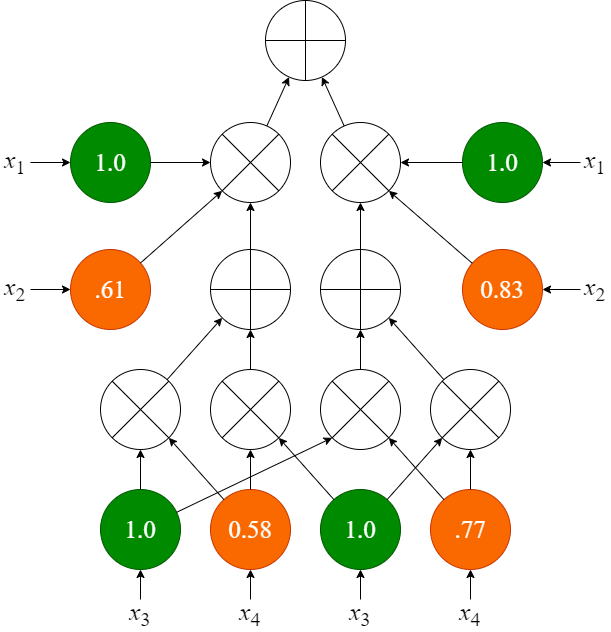

The diagram above was exported from draw.io. Its source (the exported page's mxGraphModel, read from the mxfile embedded in the PNG):
<mxGraphModel dx="186" dy="606" grid="1" gridSize="10" guides="1" tooltips="1" connect="1" arrows="1" fold="1" page="1" pageScale="1" pageWidth="850" pageHeight="1100" math="0" shadow="0">
  <root>
    <mxCell id="0" />
    <mxCell id="1" parent="0" />
    <mxCell id="gyXMwO3ofP4Fgjw1sUbA-225" value="" style="group;fontFamily=Times New Roman;fontSize=25;fillColor=default;" parent="1" vertex="1" connectable="0">
      <mxGeometry x="850" width="610" height="629" as="geometry" />
    </mxCell>
    <mxCell id="gyXMwO3ofP4Fgjw1sUbA-120" value="&lt;font style=&quot;&quot;&gt;&lt;i style=&quot;font-size: 25px;&quot;&gt;x&lt;/i&gt;&lt;sub style=&quot;&quot;&gt;&lt;font style=&quot;font-size: 20px;&quot;&gt;4&lt;/font&gt;&lt;/sub&gt;&lt;/font&gt;" style="text;html=1;strokeColor=none;fillColor=none;align=center;verticalAlign=middle;whiteSpace=wrap;rounded=0;fontFamily=Times New Roman;fontSize=25;" parent="gyXMwO3ofP4Fgjw1sUbA-225" vertex="1">
      <mxGeometry x="235" y="599" width="30" height="30" as="geometry" />
    </mxCell>
    <mxCell id="gyXMwO3ofP4Fgjw1sUbA-122" value="&lt;font style=&quot;&quot;&gt;&lt;span style=&quot;font-size: 25px; font-style: italic;&quot;&gt;x&lt;/span&gt;&lt;sub style=&quot;&quot;&gt;&lt;font style=&quot;font-size: 20px;&quot;&gt;3&lt;/font&gt;&lt;/sub&gt;&lt;/font&gt;" style="text;html=1;strokeColor=none;fillColor=none;align=center;verticalAlign=middle;whiteSpace=wrap;rounded=0;fontFamily=Times New Roman;fontSize=25;" parent="gyXMwO3ofP4Fgjw1sUbA-225" vertex="1">
      <mxGeometry x="125" y="599" width="30" height="30" as="geometry" />
    </mxCell>
    <mxCell id="gyXMwO3ofP4Fgjw1sUbA-123" value="" style="group;fontFamily=Times New Roman;fontSize=25;fontColor=#FFFFFF;" parent="gyXMwO3ofP4Fgjw1sUbA-225" vertex="1" connectable="0">
      <mxGeometry x="100" y="489" width="80" height="80" as="geometry" />
    </mxCell>
    <mxCell id="gyXMwO3ofP4Fgjw1sUbA-124" value="1.0" style="ellipse;whiteSpace=wrap;html=1;aspect=fixed;fontFamily=Times New Roman;fontSize=25;fontColor=#ffffff;fillColor=#008a00;strokeColor=#005700;" parent="gyXMwO3ofP4Fgjw1sUbA-123" vertex="1">
      <mxGeometry width="80" height="80" as="geometry" />
    </mxCell>
    <mxCell id="gyXMwO3ofP4Fgjw1sUbA-121" value="" style="edgeStyle=orthogonalEdgeStyle;rounded=0;orthogonalLoop=1;jettySize=auto;html=1;fontFamily=Times New Roman;fontSize=25;" parent="gyXMwO3ofP4Fgjw1sUbA-225" source="gyXMwO3ofP4Fgjw1sUbA-122" target="gyXMwO3ofP4Fgjw1sUbA-124" edge="1">
      <mxGeometry relative="1" as="geometry" />
    </mxCell>
    <mxCell id="gyXMwO3ofP4Fgjw1sUbA-126" value="" style="group;fontFamily=Times New Roman;fontSize=25;fontColor=#FFFFFF;" parent="gyXMwO3ofP4Fgjw1sUbA-225" vertex="1" connectable="0">
      <mxGeometry x="210" y="489" width="80" height="80" as="geometry" />
    </mxCell>
    <mxCell id="gyXMwO3ofP4Fgjw1sUbA-127" value="&lt;font color=&quot;#ffffff&quot;&gt;0.58&lt;/font&gt;" style="ellipse;whiteSpace=wrap;html=1;aspect=fixed;fontFamily=Times New Roman;fontSize=25;fontColor=#000000;fillColor=#fa6800;strokeColor=#C73500;" parent="gyXMwO3ofP4Fgjw1sUbA-126" vertex="1">
      <mxGeometry width="80" height="80" as="geometry" />
    </mxCell>
    <mxCell id="gyXMwO3ofP4Fgjw1sUbA-119" value="" style="edgeStyle=orthogonalEdgeStyle;rounded=0;orthogonalLoop=1;jettySize=auto;html=1;fontFamily=Times New Roman;fontSize=25;" parent="gyXMwO3ofP4Fgjw1sUbA-225" source="gyXMwO3ofP4Fgjw1sUbA-120" target="gyXMwO3ofP4Fgjw1sUbA-127" edge="1">
      <mxGeometry relative="1" as="geometry" />
    </mxCell>
    <mxCell id="gyXMwO3ofP4Fgjw1sUbA-132" value="" style="shape=sumEllipse;perimeter=ellipsePerimeter;whiteSpace=wrap;html=1;backgroundOutline=1;fontFamily=Times New Roman;fontSize=25;fontColor=#FFFFFF;" parent="gyXMwO3ofP4Fgjw1sUbA-225" vertex="1">
      <mxGeometry x="100" y="369" width="80" height="80" as="geometry" />
    </mxCell>
    <mxCell id="gyXMwO3ofP4Fgjw1sUbA-134" value="&lt;font style=&quot;&quot;&gt;&lt;i style=&quot;font-size: 25px;&quot;&gt;x&lt;/i&gt;&lt;sub style=&quot;&quot;&gt;&lt;font style=&quot;font-size: 20px;&quot;&gt;4&lt;/font&gt;&lt;/sub&gt;&lt;/font&gt;" style="text;html=1;strokeColor=none;fillColor=none;align=center;verticalAlign=middle;whiteSpace=wrap;rounded=0;fontFamily=Times New Roman;fontSize=25;" parent="gyXMwO3ofP4Fgjw1sUbA-225" vertex="1">
      <mxGeometry x="455" y="599" width="30" height="30" as="geometry" />
    </mxCell>
    <mxCell id="gyXMwO3ofP4Fgjw1sUbA-136" value="&lt;font style=&quot;&quot;&gt;&lt;i style=&quot;font-size: 25px;&quot;&gt;x&lt;/i&gt;&lt;sub style=&quot;&quot;&gt;&lt;font style=&quot;font-size: 20px;&quot;&gt;3&lt;/font&gt;&lt;/sub&gt;&lt;/font&gt;" style="text;html=1;strokeColor=none;fillColor=none;align=center;verticalAlign=middle;whiteSpace=wrap;rounded=0;fontFamily=Times New Roman;fontSize=25;" parent="gyXMwO3ofP4Fgjw1sUbA-225" vertex="1">
      <mxGeometry x="345" y="599" width="30" height="30" as="geometry" />
    </mxCell>
    <mxCell id="gyXMwO3ofP4Fgjw1sUbA-137" value="" style="group;fontFamily=Times New Roman;fontSize=25;fontColor=#FFFFFF;" parent="gyXMwO3ofP4Fgjw1sUbA-225" vertex="1" connectable="0">
      <mxGeometry x="320" y="489" width="80" height="80" as="geometry" />
    </mxCell>
    <mxCell id="gyXMwO3ofP4Fgjw1sUbA-138" value="1.0" style="ellipse;whiteSpace=wrap;html=1;aspect=fixed;fontFamily=Times New Roman;fontSize=25;fontColor=#ffffff;fillColor=#008a00;strokeColor=#005700;" parent="gyXMwO3ofP4Fgjw1sUbA-137" vertex="1">
      <mxGeometry width="80" height="80" as="geometry" />
    </mxCell>
    <mxCell id="gyXMwO3ofP4Fgjw1sUbA-135" value="" style="edgeStyle=orthogonalEdgeStyle;rounded=0;orthogonalLoop=1;jettySize=auto;html=1;fontFamily=Times New Roman;fontSize=25;" parent="gyXMwO3ofP4Fgjw1sUbA-225" source="gyXMwO3ofP4Fgjw1sUbA-136" target="gyXMwO3ofP4Fgjw1sUbA-138" edge="1">
      <mxGeometry relative="1" as="geometry" />
    </mxCell>
    <mxCell id="gyXMwO3ofP4Fgjw1sUbA-140" value="" style="group;fontFamily=Times New Roman;fontSize=25;fontColor=#FFFFFF;" parent="gyXMwO3ofP4Fgjw1sUbA-225" vertex="1" connectable="0">
      <mxGeometry x="430" y="489" width="80" height="80" as="geometry" />
    </mxCell>
    <mxCell id="gyXMwO3ofP4Fgjw1sUbA-141" value=".77" style="ellipse;whiteSpace=wrap;html=1;aspect=fixed;fontFamily=Times New Roman;fontSize=25;fontColor=#FFFFFF;fillColor=#fa6800;strokeColor=#C73500;" parent="gyXMwO3ofP4Fgjw1sUbA-140" vertex="1">
      <mxGeometry width="80" height="80" as="geometry" />
    </mxCell>
    <mxCell id="gyXMwO3ofP4Fgjw1sUbA-146" value="" style="shape=sumEllipse;perimeter=ellipsePerimeter;whiteSpace=wrap;html=1;backgroundOutline=1;fontFamily=Times New Roman;fontSize=25;fontColor=#FFFFFF;" parent="gyXMwO3ofP4Fgjw1sUbA-225" vertex="1">
      <mxGeometry x="430" y="369" width="80" height="80" as="geometry" />
    </mxCell>
    <mxCell id="gyXMwO3ofP4Fgjw1sUbA-133" value="" style="edgeStyle=orthogonalEdgeStyle;rounded=0;orthogonalLoop=1;jettySize=auto;html=1;fontFamily=Times New Roman;fontSize=25;" parent="gyXMwO3ofP4Fgjw1sUbA-225" source="gyXMwO3ofP4Fgjw1sUbA-134" target="gyXMwO3ofP4Fgjw1sUbA-141" edge="1">
      <mxGeometry relative="1" as="geometry" />
    </mxCell>
    <mxCell id="gyXMwO3ofP4Fgjw1sUbA-147" value="" style="shape=orEllipse;perimeter=ellipsePerimeter;whiteSpace=wrap;html=1;backgroundOutline=1;fontFamily=Times New Roman;fontSize=25;fontColor=#FFFFFF;" parent="gyXMwO3ofP4Fgjw1sUbA-225" vertex="1">
      <mxGeometry x="210" y="249" width="80" height="80" as="geometry" />
    </mxCell>
    <mxCell id="gyXMwO3ofP4Fgjw1sUbA-151" value="" style="edgeStyle=orthogonalEdgeStyle;rounded=0;orthogonalLoop=1;jettySize=auto;html=1;fontFamily=Times New Roman;fontSize=25;fontColor=#FFFFFF;" parent="gyXMwO3ofP4Fgjw1sUbA-225" source="gyXMwO3ofP4Fgjw1sUbA-148" target="gyXMwO3ofP4Fgjw1sUbA-147" edge="1">
      <mxGeometry relative="1" as="geometry" />
    </mxCell>
    <mxCell id="gyXMwO3ofP4Fgjw1sUbA-148" value="" style="shape=sumEllipse;perimeter=ellipsePerimeter;whiteSpace=wrap;html=1;backgroundOutline=1;fontFamily=Times New Roman;fontSize=25;fontColor=#FFFFFF;" parent="gyXMwO3ofP4Fgjw1sUbA-225" vertex="1">
      <mxGeometry x="210" y="369" width="80" height="80" as="geometry" />
    </mxCell>
    <mxCell id="gyXMwO3ofP4Fgjw1sUbA-149" value="" style="shape=sumEllipse;perimeter=ellipsePerimeter;whiteSpace=wrap;html=1;backgroundOutline=1;fontFamily=Times New Roman;fontSize=25;fontColor=#FFFFFF;" parent="gyXMwO3ofP4Fgjw1sUbA-225" vertex="1">
      <mxGeometry x="320" y="369" width="80" height="80" as="geometry" />
    </mxCell>
    <mxCell id="gyXMwO3ofP4Fgjw1sUbA-150" value="" style="shape=orEllipse;perimeter=ellipsePerimeter;whiteSpace=wrap;html=1;backgroundOutline=1;fontFamily=Times New Roman;fontSize=25;fontColor=#FFFFFF;" parent="gyXMwO3ofP4Fgjw1sUbA-225" vertex="1">
      <mxGeometry x="320" y="249" width="80" height="80" as="geometry" />
    </mxCell>
    <mxCell id="gyXMwO3ofP4Fgjw1sUbA-131" value="" style="rounded=0;orthogonalLoop=1;jettySize=auto;html=1;entryX=0;entryY=1;entryDx=0;entryDy=0;fontFamily=Times New Roman;fontSize=25;fontColor=#FFFFFF;" parent="gyXMwO3ofP4Fgjw1sUbA-225" source="gyXMwO3ofP4Fgjw1sUbA-132" target="gyXMwO3ofP4Fgjw1sUbA-147" edge="1">
      <mxGeometry relative="1" as="geometry">
        <mxPoint x="200" y="249" as="targetPoint" />
      </mxGeometry>
    </mxCell>
    <mxCell id="gyXMwO3ofP4Fgjw1sUbA-155" value="" style="edgeStyle=orthogonalEdgeStyle;rounded=0;orthogonalLoop=1;jettySize=auto;html=1;fontFamily=Times New Roman;fontSize=25;fontColor=#FFFFFF;" parent="gyXMwO3ofP4Fgjw1sUbA-225" source="gyXMwO3ofP4Fgjw1sUbA-141" target="gyXMwO3ofP4Fgjw1sUbA-146" edge="1">
      <mxGeometry relative="1" as="geometry" />
    </mxCell>
    <mxCell id="gyXMwO3ofP4Fgjw1sUbA-156" value="" style="edgeStyle=orthogonalEdgeStyle;rounded=0;orthogonalLoop=1;jettySize=auto;html=1;fontFamily=Times New Roman;fontSize=25;fontColor=#FFFFFF;" parent="gyXMwO3ofP4Fgjw1sUbA-225" source="gyXMwO3ofP4Fgjw1sUbA-124" target="gyXMwO3ofP4Fgjw1sUbA-132" edge="1">
      <mxGeometry relative="1" as="geometry" />
    </mxCell>
    <mxCell id="gyXMwO3ofP4Fgjw1sUbA-157" value="" style="rounded=0;orthogonalLoop=1;jettySize=auto;html=1;entryX=1;entryY=1;entryDx=0;entryDy=0;fontFamily=Times New Roman;fontSize=25;fontColor=#FFFFFF;" parent="gyXMwO3ofP4Fgjw1sUbA-225" source="gyXMwO3ofP4Fgjw1sUbA-127" target="gyXMwO3ofP4Fgjw1sUbA-132" edge="1">
      <mxGeometry relative="1" as="geometry" />
    </mxCell>
    <mxCell id="gyXMwO3ofP4Fgjw1sUbA-158" value="" style="edgeStyle=orthogonalEdgeStyle;rounded=0;orthogonalLoop=1;jettySize=auto;html=1;fontFamily=Times New Roman;fontSize=25;fontColor=#FFFFFF;" parent="gyXMwO3ofP4Fgjw1sUbA-225" source="gyXMwO3ofP4Fgjw1sUbA-127" target="gyXMwO3ofP4Fgjw1sUbA-148" edge="1">
      <mxGeometry relative="1" as="geometry" />
    </mxCell>
    <mxCell id="gyXMwO3ofP4Fgjw1sUbA-154" value="" style="rounded=0;orthogonalLoop=1;jettySize=auto;html=1;entryX=1;entryY=1;entryDx=0;entryDy=0;fontFamily=Times New Roman;fontSize=25;fontColor=#FFFFFF;" parent="gyXMwO3ofP4Fgjw1sUbA-225" source="gyXMwO3ofP4Fgjw1sUbA-146" target="gyXMwO3ofP4Fgjw1sUbA-150" edge="1">
      <mxGeometry relative="1" as="geometry">
        <mxPoint x="470" y="248.99999999999977" as="targetPoint" />
      </mxGeometry>
    </mxCell>
    <mxCell id="gyXMwO3ofP4Fgjw1sUbA-160" value="" style="rounded=0;orthogonalLoop=1;jettySize=auto;html=1;entryX=0;entryY=1;entryDx=0;entryDy=0;fontFamily=Times New Roman;fontSize=25;fontColor=#FFFFFF;" parent="gyXMwO3ofP4Fgjw1sUbA-225" source="gyXMwO3ofP4Fgjw1sUbA-138" target="gyXMwO3ofP4Fgjw1sUbA-146" edge="1">
      <mxGeometry relative="1" as="geometry" />
    </mxCell>
    <mxCell id="gyXMwO3ofP4Fgjw1sUbA-152" value="" style="edgeStyle=orthogonalEdgeStyle;rounded=0;orthogonalLoop=1;jettySize=auto;html=1;fontFamily=Times New Roman;fontSize=25;fontColor=#FFFFFF;" parent="gyXMwO3ofP4Fgjw1sUbA-225" source="gyXMwO3ofP4Fgjw1sUbA-149" target="gyXMwO3ofP4Fgjw1sUbA-150" edge="1">
      <mxGeometry relative="1" as="geometry" />
    </mxCell>
    <mxCell id="gyXMwO3ofP4Fgjw1sUbA-162" value="" style="rounded=0;orthogonalLoop=1;jettySize=auto;html=1;entryX=1;entryY=1;entryDx=0;entryDy=0;fontFamily=Times New Roman;fontSize=25;fontColor=#FFFFFF;" parent="gyXMwO3ofP4Fgjw1sUbA-225" source="gyXMwO3ofP4Fgjw1sUbA-141" target="gyXMwO3ofP4Fgjw1sUbA-149" edge="1">
      <mxGeometry relative="1" as="geometry">
        <mxPoint x="630" y="529" as="targetPoint" />
      </mxGeometry>
    </mxCell>
    <mxCell id="gyXMwO3ofP4Fgjw1sUbA-164" value="" style="rounded=0;orthogonalLoop=1;jettySize=auto;html=1;entryX=0;entryY=1;entryDx=0;entryDy=0;fontFamily=Times New Roman;fontSize=25;fontColor=#FFFFFF;" parent="gyXMwO3ofP4Fgjw1sUbA-225" source="gyXMwO3ofP4Fgjw1sUbA-124" target="gyXMwO3ofP4Fgjw1sUbA-149" edge="1">
      <mxGeometry relative="1" as="geometry">
        <mxPoint x="-20" y="529" as="targetPoint" />
      </mxGeometry>
    </mxCell>
    <mxCell id="gyXMwO3ofP4Fgjw1sUbA-165" value="" style="rounded=0;orthogonalLoop=1;jettySize=auto;html=1;entryX=1;entryY=1;entryDx=0;entryDy=0;fontFamily=Times New Roman;fontSize=25;fontColor=#FFFFFF;" parent="gyXMwO3ofP4Fgjw1sUbA-225" source="gyXMwO3ofP4Fgjw1sUbA-138" target="gyXMwO3ofP4Fgjw1sUbA-148" edge="1">
      <mxGeometry relative="1" as="geometry" />
    </mxCell>
    <mxCell id="gyXMwO3ofP4Fgjw1sUbA-166" value="" style="shape=sumEllipse;perimeter=ellipsePerimeter;whiteSpace=wrap;html=1;backgroundOutline=1;fontFamily=Times New Roman;fontSize=25;fontColor=#FFFFFF;" parent="gyXMwO3ofP4Fgjw1sUbA-225" vertex="1">
      <mxGeometry x="210" y="122" width="80" height="80" as="geometry" />
    </mxCell>
    <mxCell id="gyXMwO3ofP4Fgjw1sUbA-209" value="" style="edgeStyle=orthogonalEdgeStyle;rounded=0;orthogonalLoop=1;jettySize=auto;html=1;fontFamily=Times New Roman;fontSize=25;fontColor=#FFFFFF;" parent="gyXMwO3ofP4Fgjw1sUbA-225" source="gyXMwO3ofP4Fgjw1sUbA-147" target="gyXMwO3ofP4Fgjw1sUbA-166" edge="1">
      <mxGeometry relative="1" as="geometry" />
    </mxCell>
    <mxCell id="gyXMwO3ofP4Fgjw1sUbA-167" value="" style="shape=sumEllipse;perimeter=ellipsePerimeter;whiteSpace=wrap;html=1;backgroundOutline=1;fontFamily=Times New Roman;fontSize=25;fontColor=#FFFFFF;" parent="gyXMwO3ofP4Fgjw1sUbA-225" vertex="1">
      <mxGeometry x="320" y="122" width="80" height="80" as="geometry" />
    </mxCell>
    <mxCell id="gyXMwO3ofP4Fgjw1sUbA-210" value="" style="edgeStyle=orthogonalEdgeStyle;rounded=0;orthogonalLoop=1;jettySize=auto;html=1;fontFamily=Times New Roman;fontSize=25;fontColor=#FFFFFF;" parent="gyXMwO3ofP4Fgjw1sUbA-225" source="gyXMwO3ofP4Fgjw1sUbA-150" target="gyXMwO3ofP4Fgjw1sUbA-167" edge="1">
      <mxGeometry relative="1" as="geometry" />
    </mxCell>
    <mxCell id="gyXMwO3ofP4Fgjw1sUbA-175" value="" style="group;fontFamily=Times New Roman;fontSize=25;fontColor=#FFFFFF;" parent="gyXMwO3ofP4Fgjw1sUbA-225" vertex="1" connectable="0">
      <mxGeometry x="462" y="249" width="80" height="80" as="geometry" />
    </mxCell>
    <mxCell id="gyXMwO3ofP4Fgjw1sUbA-176" value="0.83" style="ellipse;whiteSpace=wrap;html=1;aspect=fixed;fontFamily=Times New Roman;fontSize=25;fontColor=#FFFFFF;fillColor=#fa6800;strokeColor=#C73500;" parent="gyXMwO3ofP4Fgjw1sUbA-175" vertex="1">
      <mxGeometry width="80" height="80" as="geometry" />
    </mxCell>
    <mxCell id="gyXMwO3ofP4Fgjw1sUbA-178" value="" style="group;fontFamily=Times New Roman;fontSize=25;fontColor=#FFFFFF;" parent="gyXMwO3ofP4Fgjw1sUbA-225" vertex="1" connectable="0">
      <mxGeometry x="462" y="129" width="80" height="80" as="geometry" />
    </mxCell>
    <mxCell id="gyXMwO3ofP4Fgjw1sUbA-179" value="&lt;font style=&quot;font-size: 25px;&quot;&gt;1.0&lt;/font&gt;" style="ellipse;whiteSpace=wrap;html=1;aspect=fixed;fontFamily=Times New Roman;fontSize=25;fontColor=#ffffff;fillColor=#008a00;strokeColor=#005700;" parent="gyXMwO3ofP4Fgjw1sUbA-178" vertex="1">
      <mxGeometry y="-7" width="80" height="80" as="geometry" />
    </mxCell>
    <mxCell id="gyXMwO3ofP4Fgjw1sUbA-200" value="" style="group;fontFamily=Times New Roman;fontSize=25;fontColor=#FFFFFF;" parent="gyXMwO3ofP4Fgjw1sUbA-225" vertex="1" connectable="0">
      <mxGeometry x="70" y="249" width="80" height="80" as="geometry" />
    </mxCell>
    <mxCell id="gyXMwO3ofP4Fgjw1sUbA-201" value="&lt;font color=&quot;#ffffff&quot;&gt;.61&lt;/font&gt;" style="ellipse;whiteSpace=wrap;html=1;aspect=fixed;fontFamily=Times New Roman;fontSize=25;fontColor=#000000;fillColor=#fa6800;strokeColor=#C73500;" parent="gyXMwO3ofP4Fgjw1sUbA-200" vertex="1">
      <mxGeometry width="80" height="80" as="geometry" />
    </mxCell>
    <mxCell id="gyXMwO3ofP4Fgjw1sUbA-203" value="" style="group;fontFamily=Times New Roman;fontSize=25;fontColor=#FFFFFF;fillColor=default;" parent="gyXMwO3ofP4Fgjw1sUbA-225" vertex="1" connectable="0">
      <mxGeometry x="70" y="129" width="80" height="80" as="geometry" />
    </mxCell>
    <mxCell id="gyXMwO3ofP4Fgjw1sUbA-204" value="&lt;font color=&quot;#ffffff&quot; style=&quot;font-size: 25px;&quot;&gt;1.0&lt;/font&gt;" style="ellipse;whiteSpace=wrap;html=1;aspect=fixed;fontFamily=Times New Roman;fontSize=25;fillColor=#008a00;strokeColor=#005700;fontColor=#ffffff;" parent="gyXMwO3ofP4Fgjw1sUbA-203" vertex="1">
      <mxGeometry y="-7" width="80" height="80" as="geometry" />
    </mxCell>
    <mxCell id="gyXMwO3ofP4Fgjw1sUbA-206" value="" style="shape=orEllipse;perimeter=ellipsePerimeter;whiteSpace=wrap;html=1;backgroundOutline=1;fontFamily=Times New Roman;fontSize=25;fontColor=#FFFFFF;" parent="gyXMwO3ofP4Fgjw1sUbA-225" vertex="1">
      <mxGeometry x="265" width="80" height="80" as="geometry" />
    </mxCell>
    <mxCell id="gyXMwO3ofP4Fgjw1sUbA-211" value="" style="rounded=0;orthogonalLoop=1;jettySize=auto;html=1;entryX=1;entryY=1;entryDx=0;entryDy=0;fontFamily=Times New Roman;fontSize=25;fontColor=#FFFFFF;" parent="gyXMwO3ofP4Fgjw1sUbA-225" source="gyXMwO3ofP4Fgjw1sUbA-176" target="gyXMwO3ofP4Fgjw1sUbA-167" edge="1">
      <mxGeometry relative="1" as="geometry" />
    </mxCell>
    <mxCell id="gyXMwO3ofP4Fgjw1sUbA-212" value="" style="edgeStyle=orthogonalEdgeStyle;rounded=0;orthogonalLoop=1;jettySize=auto;html=1;fontFamily=Times New Roman;fontSize=25;fontColor=#FFFFFF;" parent="gyXMwO3ofP4Fgjw1sUbA-225" source="gyXMwO3ofP4Fgjw1sUbA-179" target="gyXMwO3ofP4Fgjw1sUbA-167" edge="1">
      <mxGeometry relative="1" as="geometry" />
    </mxCell>
    <mxCell id="gyXMwO3ofP4Fgjw1sUbA-213" value="" style="rounded=0;orthogonalLoop=1;jettySize=auto;html=1;entryX=0;entryY=1;entryDx=0;entryDy=0;fontFamily=Times New Roman;fontSize=25;fontColor=#FFFFFF;" parent="gyXMwO3ofP4Fgjw1sUbA-225" source="gyXMwO3ofP4Fgjw1sUbA-201" target="gyXMwO3ofP4Fgjw1sUbA-166" edge="1">
      <mxGeometry relative="1" as="geometry" />
    </mxCell>
    <mxCell id="gyXMwO3ofP4Fgjw1sUbA-207" value="" style="rounded=0;orthogonalLoop=1;jettySize=auto;html=1;fontFamily=Times New Roman;fontSize=25;fontColor=#FFFFFF;" parent="gyXMwO3ofP4Fgjw1sUbA-225" source="gyXMwO3ofP4Fgjw1sUbA-166" target="gyXMwO3ofP4Fgjw1sUbA-206" edge="1">
      <mxGeometry relative="1" as="geometry" />
    </mxCell>
    <mxCell id="gyXMwO3ofP4Fgjw1sUbA-214" value="" style="edgeStyle=orthogonalEdgeStyle;rounded=0;orthogonalLoop=1;jettySize=auto;html=1;fontFamily=Times New Roman;fontSize=25;fontColor=#FFFFFF;" parent="gyXMwO3ofP4Fgjw1sUbA-225" source="gyXMwO3ofP4Fgjw1sUbA-204" target="gyXMwO3ofP4Fgjw1sUbA-166" edge="1">
      <mxGeometry relative="1" as="geometry" />
    </mxCell>
    <mxCell id="gyXMwO3ofP4Fgjw1sUbA-222" value="" style="edgeStyle=orthogonalEdgeStyle;rounded=0;orthogonalLoop=1;jettySize=auto;html=1;fontFamily=Times New Roman;fontSize=25;" parent="gyXMwO3ofP4Fgjw1sUbA-225" source="gyXMwO3ofP4Fgjw1sUbA-215" target="gyXMwO3ofP4Fgjw1sUbA-201" edge="1">
      <mxGeometry relative="1" as="geometry" />
    </mxCell>
    <mxCell id="gyXMwO3ofP4Fgjw1sUbA-215" value="&lt;font style=&quot;&quot;&gt;&lt;i style=&quot;font-size: 25px;&quot;&gt;x&lt;/i&gt;&lt;sub style=&quot;&quot;&gt;&lt;font style=&quot;font-size: 20px;&quot;&gt;2&lt;/font&gt;&lt;/sub&gt;&lt;/font&gt;" style="text;html=1;strokeColor=none;fillColor=none;align=center;verticalAlign=middle;whiteSpace=wrap;rounded=0;fontFamily=Times New Roman;fontSize=25;" parent="gyXMwO3ofP4Fgjw1sUbA-225" vertex="1">
      <mxGeometry y="274" width="30" height="30" as="geometry" />
    </mxCell>
    <mxCell id="gyXMwO3ofP4Fgjw1sUbA-221" value="" style="edgeStyle=orthogonalEdgeStyle;rounded=0;orthogonalLoop=1;jettySize=auto;html=1;fontFamily=Times New Roman;fontSize=25;" parent="gyXMwO3ofP4Fgjw1sUbA-225" source="gyXMwO3ofP4Fgjw1sUbA-216" target="gyXMwO3ofP4Fgjw1sUbA-204" edge="1">
      <mxGeometry relative="1" as="geometry" />
    </mxCell>
    <mxCell id="gyXMwO3ofP4Fgjw1sUbA-216" value="&lt;font style=&quot;&quot;&gt;&lt;i style=&quot;font-size: 25px;&quot;&gt;x&lt;/i&gt;&lt;sub style=&quot;&quot;&gt;&lt;font style=&quot;font-size: 20px;&quot;&gt;1&lt;/font&gt;&lt;/sub&gt;&lt;/font&gt;" style="text;html=1;strokeColor=none;fillColor=none;align=center;verticalAlign=middle;whiteSpace=wrap;rounded=0;fontFamily=Times New Roman;fontSize=25;" parent="gyXMwO3ofP4Fgjw1sUbA-225" vertex="1">
      <mxGeometry y="147" width="30" height="30" as="geometry" />
    </mxCell>
    <mxCell id="gyXMwO3ofP4Fgjw1sUbA-224" value="" style="edgeStyle=orthogonalEdgeStyle;rounded=0;orthogonalLoop=1;jettySize=auto;html=1;fontFamily=Times New Roman;fontSize=25;" parent="gyXMwO3ofP4Fgjw1sUbA-225" source="gyXMwO3ofP4Fgjw1sUbA-219" target="gyXMwO3ofP4Fgjw1sUbA-176" edge="1">
      <mxGeometry relative="1" as="geometry" />
    </mxCell>
    <mxCell id="gyXMwO3ofP4Fgjw1sUbA-219" value="&lt;font style=&quot;&quot;&gt;&lt;i style=&quot;font-size: 25px;&quot;&gt;x&lt;/i&gt;&lt;sub style=&quot;&quot;&gt;&lt;font style=&quot;font-size: 20px;&quot;&gt;2&lt;/font&gt;&lt;/sub&gt;&lt;/font&gt;" style="text;html=1;strokeColor=none;fillColor=none;align=center;verticalAlign=middle;whiteSpace=wrap;rounded=0;fontFamily=Times New Roman;fontSize=25;" parent="gyXMwO3ofP4Fgjw1sUbA-225" vertex="1">
      <mxGeometry x="580" y="274" width="30" height="30" as="geometry" />
    </mxCell>
    <mxCell id="gyXMwO3ofP4Fgjw1sUbA-223" value="" style="edgeStyle=orthogonalEdgeStyle;rounded=0;orthogonalLoop=1;jettySize=auto;html=1;fontFamily=Times New Roman;fontSize=25;" parent="gyXMwO3ofP4Fgjw1sUbA-225" source="gyXMwO3ofP4Fgjw1sUbA-220" target="gyXMwO3ofP4Fgjw1sUbA-179" edge="1">
      <mxGeometry relative="1" as="geometry" />
    </mxCell>
    <mxCell id="gyXMwO3ofP4Fgjw1sUbA-220" value="&lt;font style=&quot;&quot;&gt;&lt;i style=&quot;font-size: 25px;&quot;&gt;x&lt;/i&gt;&lt;sub style=&quot;&quot;&gt;&lt;font style=&quot;font-size: 20px;&quot;&gt;1&lt;/font&gt;&lt;/sub&gt;&lt;/font&gt;" style="text;html=1;strokeColor=none;fillColor=none;align=center;verticalAlign=middle;whiteSpace=wrap;rounded=0;fontFamily=Times New Roman;fontSize=25;" parent="gyXMwO3ofP4Fgjw1sUbA-225" vertex="1">
      <mxGeometry x="580" y="147" width="30" height="30" as="geometry" />
    </mxCell>
    <mxCell id="gyXMwO3ofP4Fgjw1sUbA-208" value="" style="rounded=0;orthogonalLoop=1;jettySize=auto;html=1;fontFamily=Times New Roman;fontSize=25;fontColor=#FFFFFF;" parent="gyXMwO3ofP4Fgjw1sUbA-225" source="gyXMwO3ofP4Fgjw1sUbA-167" target="gyXMwO3ofP4Fgjw1sUbA-206" edge="1">
      <mxGeometry relative="1" as="geometry" />
    </mxCell>
  </root>
</mxGraphModel>